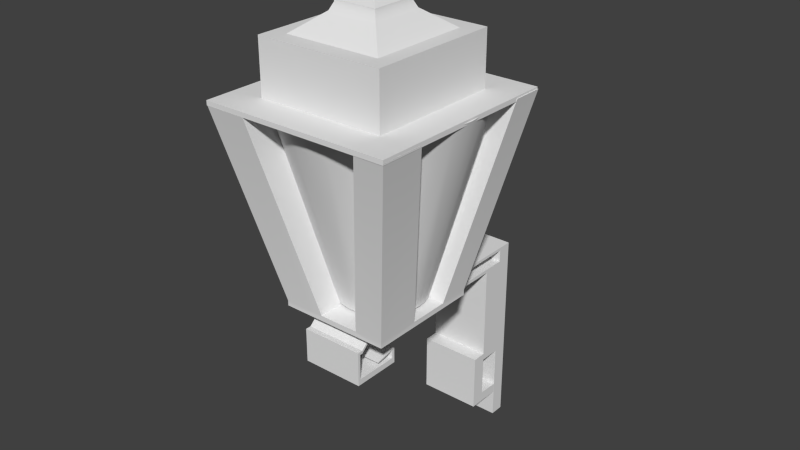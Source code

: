 # Source: Lamp_Wall.blend  (saved by Blender 2.76.0; exported with 4.5.12 LTS)
import bpy
from mathutils import Matrix  # noqa: F401  (used for matrix-valued properties, if any)

bpy.ops.wm.read_factory_settings(use_empty=True)
scene = bpy.context.scene
scene.name = 'Scene'

# ---- collections
col_collection_1 = bpy.data.collections.new('Collection 1'); scene.collection.children.link(col_collection_1)

# ---- node groups
ng_auto_smooth = bpy.data.node_groups.new('Auto Smooth', 'GeometryNodeTree')
_s = ng_auto_smooth.interface.new_socket(name='Geometry', in_out='OUTPUT', socket_type='NodeSocketGeometry')
_s = ng_auto_smooth.interface.new_socket(name='Geometry', in_out='INPUT', socket_type='NodeSocketGeometry')
_s = ng_auto_smooth.interface.new_socket(name='Angle', in_out='INPUT', socket_type='NodeSocketFloat')
_s.subtype = 'ANGLE'
_s.min_value = 0.0
_s.max_value = 3.142
ng_auto_smooth.is_modifier = True
_N = ng_auto_smooth.nodes; _L = ng_auto_smooth.links
n0 = _N.new('NodeGroupOutput'); n0.name = 'Group Output'; n0.location = (480, -100)
n1 = _N.new('NodeGroupInput'); n1.name = 'Group Input'; n1.location = (-420, -300)
n2 = _N.new('NodeGroupInput'); n2.name = 'Group Input.001'; n2.location = (-60, -100)
n3 = _N.new('GeometryNodeSetShadeSmooth'); n3.name = 'Set Shade Smooth'; n3.location = (120, -100)
n3.domain = 'EDGE'
n4 = _N.new('GeometryNodeSetShadeSmooth'); n4.name = 'Set Shade Smooth.001'; n4.location = (300, -100)
n5 = _N.new('GeometryNodeInputMeshEdgeAngle'); n5.name = 'Edge Angle'; n5.location = (-420, -220)
n6 = _N.new('GeometryNodeInputEdgeSmooth'); n6.name = 'Is Edge Smooth'; n6.location = (-60, -160)
n7 = _N.new('GeometryNodeInputShadeSmooth'); n7.name = 'Is Face Smooth'; n7.location = (-240, -340)
n8 = _N.new('FunctionNodeBooleanMath'); n8.name = 'Boolean Math'; n8.location = (-60, -220)
n9 = _N.new('FunctionNodeCompare'); n9.name = 'Compare'; n9.location = (-240, -180)
n9.operation = 'LESS_EQUAL'
_L.new(n5.outputs[0], n9.inputs[0])
_L.new(n4.outputs[0], n0.inputs[0])
_L.new(n1.outputs[1], n9.inputs[1])
_L.new(n9.outputs[0], n8.inputs[0])
_L.new(n7.outputs[0], n8.inputs[1])
_L.new(n2.outputs[0], n3.inputs[0])
_L.new(n6.outputs[0], n3.inputs[1])
_L.new(n3.outputs[0], n4.inputs[0])
_L.new(n8.outputs[0], n3.inputs[2])
n0.is_active_output = True

# ---- world
world_world = bpy.data.worlds.new('World'); scene.world = world_world
world_world.color = (0.05088, 0.05088, 0.05088)
world_world.use_sun_shadow = False
world_world.sun_shadow_jitter_overblur = 0.0
world_world.cycles.sampling_method = 'MANUAL'
world_world.cycles.sample_map_resolution = 256

# ---- meshes
me_cube_001 = bpy.data.meshes.new('Cube.001')
me_cube_001.from_pydata([(-0.05851, 0.2313, -0.005209), (-0.05851, 0.2313, 0.2348), (-0.05851, 0.257, -0.005209), (-0.05851, 0.257, 0.2348), (0.05288, 0.2313, -0.005209), (0.05288, 0.2313, 0.2348), (0.05288, 0.257, -0.005209), (0.05288, 0.257, 0.2348), (-0.05851, 0.2313, 0.3067), (-0.05851, 0.257, 0.3067), (0.05288, 0.257, 0.3067), (0.05288, 0.2313, 0.3067), (-0.05851, 0.2313, 0.3207), (-0.05851, 0.257, 0.3207), (0.05288, 0.257, 0.3207), (0.05288, 0.2313, 0.3207), (-0.05851, 0.2313, 0.3268), (-0.05851, 0.257, 0.3268), (0.05288, 0.257, 0.3268), (0.05288, 0.2313, 0.3268), (-0.05851, 0.2313, 0.3493), (-0.05851, 0.257, 0.3493), (0.05288, 0.257, 0.3493), (0.05288, 0.2313, 0.3493), (-0.05851, 0.2313, 0.3545), (-0.05851, 0.257, 0.3545), (0.05288, 0.257, 0.3545), (0.05288, 0.2313, 0.3545), (0.05288, -0.1024, 0.3493), (-0.05851, -0.1024, 0.3493), (0.05288, -0.1024, 0.3545), (-0.05851, -0.1024, 0.3545), (0.05288, -0.1243, 0.3319), (-0.05851, -0.1243, 0.3319), (0.05288, -0.1243, 0.337), (-0.05851, -0.1243, 0.337), (0.05288, -0.1373, 0.32), (-0.05851, -0.1373, 0.32), (0.05288, -0.1373, 0.3251), (-0.05851, -0.1373, 0.3251), (0.05288, -0.1425, 0.32), (-0.05851, -0.1425, 0.32), (0.05288, -0.1425, 0.3251), (-0.05851, -0.1425, 0.3251), (0.05288, -0.1475, 0.32), (-0.05851, -0.1475, 0.32), (0.05288, -0.1475, 0.3251), (-0.05851, -0.1475, 0.3251), (0.05288, -0.1425, 0.2746), (-0.05851, -0.1425, 0.2746), (0.05288, -0.1475, 0.2746), (-0.05851, -0.1475, 0.2746), (0.05288, -0.1425, 0.2641), (-0.05851, -0.1425, 0.2641), (0.05288, -0.1475, 0.2641), (-0.05851, -0.1475, 0.2641), (0.05288, -0.0653, 0.2746), (-0.05851, -0.0653, 0.2746), (0.05288, -0.0653, 0.2641), (-0.05851, -0.0653, 0.2641), (0.05288, -0.06026, 0.2746), (-0.05851, -0.06026, 0.2746), (0.05288, -0.06026, 0.2641), (-0.05851, -0.06026, 0.2641), (0.05288, -0.0653, 0.2898), (-0.05851, -0.0653, 0.2898), (0.05288, -0.06026, 0.2898), (-0.05851, -0.06026, 0.2898), (0.05288, -0.0653, 0.292), (-0.05851, -0.0653, 0.292), (0.05288, -0.06026, 0.292), (-0.05851, -0.06026, 0.292), (0.05288, -0.09943, 0.282), (-0.05851, -0.09943, 0.282), (0.05288, -0.09943, 0.2842), (-0.05851, -0.09943, 0.2842), (0.05288, 0.09146, 0.3207), (-0.05851, 0.09146, 0.3207), (0.05288, 0.09146, 0.3268), (-0.05851, 0.09146, 0.3268), (0.05288, 0.08049, 0.3207), (-0.05851, 0.08049, 0.3207), (0.05288, 0.08049, 0.3268), (-0.05851, 0.08049, 0.3268), (0.05288, 0.05571, 0.3342), (-0.05851, 0.05571, 0.3342), (0.05288, 0.04474, 0.3342), (-0.05851, 0.04474, 0.3342), (0.05288, 0.02983, 0.3427), (-0.05851, 0.02983, 0.3427), (0.05288, 0.01887, 0.3427), (-0.05851, 0.01887, 0.3427), (0.05288, 0.02983, 0.3458), (-0.05851, 0.02983, 0.3458), (0.05288, 0.01887, 0.3458), (-0.05851, 0.01887, 0.3458), (0.05288, -0.00379, 0.3493), (-0.05851, -0.00379, 0.3493), (0.05288, -0.01476, 0.3493), (-0.05851, -0.01476, 0.3493), (0.05288, 0.1927, 0.3067), (-0.05851, 0.1927, 0.3067), (0.05288, 0.1927, 0.3207), (-0.05851, 0.1927, 0.3207), (0.05288, 0.2313, 0.1499), (-0.05851, 0.2313, 0.1499), (0.05288, 0.1927, 0.1499), (-0.05851, 0.1927, 0.1499), (0.05288, 0.2313, 0.1373), (-0.05851, 0.2313, 0.1373), (0.05288, 0.1927, 0.1373), (-0.05851, 0.1927, 0.1373), (0.05288, 0.1669, 0.1499), (-0.05851, 0.1669, 0.1499), (0.05288, 0.1669, 0.1373), (-0.05851, 0.1669, 0.1373), (0.05288, 0.1927, 0.06453), (-0.05851, 0.1927, 0.06453), (0.05288, 0.1669, 0.06453), (-0.05851, 0.1669, 0.06453), (0.05326, 0.1921, 0.04704), (-0.05813, 0.1921, 0.04704), (0.05326, 0.1663, 0.04704), (-0.05813, 0.1663, 0.04704), (0.05288, 0.231, 0.06317), (-0.05851, 0.231, 0.06317), (0.05326, 0.2303, 0.04568), (-0.05813, 0.2303, 0.04568), (-0.1008, -0.1436, 0.3603), (-0.1008, -0.1436, 0.3509), (-0.1008, 0.06483, 0.3603), (-0.1008, 0.06483, 0.3509), (0.09716, -0.1436, 0.3603), (0.09716, -0.1436, 0.3509), (0.09716, 0.06483, 0.3603), (0.09716, 0.06483, 0.3509), (-0.1008, -0.03941, 0.3603), (-0.001839, 0.06483, 0.3603), (0.09716, -0.06395, 0.3603), (-0.001839, -0.1436, 0.3603), (-0.1008, -0.09153, 0.3603), (-0.05134, 0.06483, 0.3603), (0.09716, 0.01271, 0.3603), (0.04766, -0.1436, 0.3603), (-0.1008, 0.01271, 0.3603), (0.04766, 0.06483, 0.3603), (0.09716, -0.09153, 0.3603), (-0.05134, -0.1436, 0.3603), (0.04766, -0.06395, 0.3603), (0.04766, 0.01271, 0.3603), (-0.05134, 0.01271, 0.3603), (-0.05134, -0.09153, 0.3603), (0.04766, -0.09153, 0.3603), (-0.1008, -0.1176, 0.3603), (-0.07609, 0.06483, 0.3603), (0.09716, 0.03877, 0.3603), (0.07241, -0.1436, 0.3603), (-0.1008, 0.01013, 0.3603), (0.04305, 0.06483, 0.3603), (0.09716, -0.06547, 0.3603), (-0.02659, -0.1436, 0.3603), (-0.1008, -0.08207, 0.3603), (-0.04745, 0.06483, 0.3603), (0.09716, 0.009023, 0.3603), (0.04522, -0.1436, 0.3603), (-0.1008, 0.03877, 0.3603), (0.07241, 0.06483, 0.3603), (0.09716, -0.1176, 0.3603), (-0.07609, -0.1436, 0.3603), (0.07241, -0.06395, 0.3603), (0.04766, 0.009023, 0.3603), (-0.1196, 0.1404, 0.7038), (0.04305, 0.01271, 0.3603), (-0.173, 0.1404, 0.7038), (-0.05134, 0.01013, 0.3603), (-0.04745, 0.01271, 0.3603), (0.1693, 0.08486, 0.7046), (-0.05134, -0.08207, 0.3603), (0.1693, 0.1407, 0.7046), (-0.02659, -0.09153, 0.3603), (0.04766, -0.06547, 0.3603), (0.04522, -0.09153, 0.3603), (0.04522, -0.1176, 0.3603), (-0.07609, -0.08207, 0.3603), (0.1693, 0.1146, 0.7046), (-0.04745, 0.03877, 0.3603), (-0.07609, 0.01013, 0.3603), (-0.1482, 0.1404, 0.7038), (0.04305, 0.03877, 0.3603), (0.07241, 0.009023, 0.3603), (-0.02659, -0.1176, 0.3603), (0.1436, -0.2185, 0.703), (0.1684, -0.2185, 0.703), (0.1684, -0.1403, 0.703), (0.1684, -0.1388, 0.703), (0.1164, -0.2185, 0.703), (0.1189, -0.2185, 0.703), (0.1684, -0.1924, 0.703), (0.1684, -0.1664, 0.703), (0.1436, -0.1388, 0.703), (0.1189, -0.1388, 0.703), (0.1189, -0.1924, 0.703), (0.1189, -0.1403, 0.703), (0.1189, -0.1664, 0.703), (0.1436, -0.1664, 0.703), (0.1164, -0.1664, 0.703), (0.1436, -0.1403, 0.703), (0.1164, -0.1924, 0.703), (0.1436, -0.1924, 0.703), (-0.1705, -0.1925, 0.7006), (-0.1705, -0.2186, 0.7006), (-0.1705, -0.157, 0.7006), (-0.1705, -0.1665, 0.7006), (-0.1457, -0.2186, 0.7006), (-0.121, -0.2186, 0.7006), (-0.121, -0.1925, 0.7006), (-0.121, -0.157, 0.7006), (-0.121, -0.1665, 0.7006), (-0.1457, -0.1665, 0.7006), (-0.09624, -0.1665, 0.7006), (-0.09624, -0.2186, 0.7006), (-0.1457, -0.157, 0.7006), (-0.1457, -0.1925, 0.7006), (-0.09624, -0.1925, 0.7006), (0.1693, 0.08854, 0.7046), (0.1445, 0.1407, 0.7046), (0.1198, 0.1407, 0.7046), (0.1198, 0.1146, 0.7046), (0.1198, 0.08854, 0.7046), (0.1445, 0.08854, 0.7046), (0.1152, 0.1407, 0.7046), (0.1198, 0.08486, 0.7046), (0.1152, 0.08854, 0.7046), (0.1445, 0.1146, 0.7046), (0.1152, 0.1146, 0.7046), (0.1445, 0.08486, 0.7046), (-0.1235, 0.1404, 0.7038), (-0.173, 0.1144, 0.7038), (-0.173, 0.08831, 0.7038), (-0.1235, 0.1144, 0.7038), (-0.1235, 0.08831, 0.7038), (-0.1482, 0.08831, 0.7038), (-0.1196, 0.08831, 0.7038), (-0.173, 0.08573, 0.7038), (-0.1235, 0.08573, 0.7038), (-0.1196, 0.1144, 0.7038), (-0.1482, 0.1144, 0.7038), (-0.1482, 0.08573, 0.7038), (-0.1719, -0.2185, 0.7083), (-0.1719, -0.2185, 0.7001), (-0.1719, 0.1397, 0.7083), (-0.1719, 0.1397, 0.7001), (0.1682, -0.2185, 0.7083), (0.1682, -0.2185, 0.7001), (0.1682, 0.1397, 0.7083), (0.1682, 0.1397, 0.7001), (-0.1166, 0.08145, 0.7083), (-0.1166, -0.1603, 0.7083), (0.1129, 0.08145, 0.7083), (0.1129, -0.1603, 0.7083), (-0.1166, 0.08145, 0.8044), (-0.1166, -0.1603, 0.8044), (0.1129, 0.08145, 0.8044), (0.1129, -0.1603, 0.8044), (-0.08851, 0.05185, 0.8044), (-0.08851, -0.1307, 0.8044), (0.08483, 0.05185, 0.8044), (0.08483, -0.1307, 0.8044), (-0.04636, 0.007467, 0.8366), (-0.04636, -0.08628, 0.8366), (0.04268, 0.007467, 0.8366), (0.04268, -0.08628, 0.8366), (-0.04061, 0.001418, 0.8493), (-0.04061, -0.08023, 0.8493), (0.03693, 0.001418, 0.8493), (0.03693, -0.08023, 0.8493), (-0.04061, 0.001418, 0.8528), (-0.04061, -0.08023, 0.8528), (0.03693, 0.001418, 0.8528), (0.03693, -0.08023, 0.8528), (-0.009724, -0.0311, 0.8653), (-0.009724, -0.04771, 0.8653), (0.006046, -0.0311, 0.8653), (0.006046, -0.04771, 0.8653), (-0.004936, -0.03615, 0.9362), (-0.004936, -0.04267, 0.9362), (0.001257, -0.03615, 0.9362), (0.001257, -0.04267, 0.9362), (0.0002152, 0.0501, 0.3642), (0.0002152, 0.1427, 0.7042), (0.01532, 0.04862, 0.3642), (0.03338, 0.1394, 0.7042), (0.02984, 0.04421, 0.3642), (0.06527, 0.1297, 0.7042), (0.04323, 0.03706, 0.3642), (0.09466, 0.114, 0.7042), (0.05496, 0.02743, 0.3642), (0.1204, 0.09289, 0.7042), (0.06459, 0.0157, 0.3642), (0.1416, 0.06713, 0.7042), (0.07174, 0.002311, 0.3642), (0.1573, 0.03774, 0.7042), (0.07615, -0.01221, 0.3642), (0.1669, 0.005847, 0.7042), (0.07764, -0.02732, 0.3642), (0.1702, -0.02732, 0.7042), (0.07615, -0.04242, 0.3642), (0.1669, -0.06048, 0.7042), (0.07174, -0.05694, 0.3642), (0.1573, -0.09237, 0.7042), (0.06459, -0.07033, 0.3642), (0.1416, -0.1218, 0.7042), (0.05496, -0.08206, 0.3642), (0.1204, -0.1475, 0.7042), (0.04323, -0.09169, 0.3642), (0.09466, -0.1687, 0.7042), (0.02984, -0.09884, 0.3642), (0.06527, -0.1844, 0.7042), (0.01532, -0.1032, 0.3642), (0.03338, -0.194, 0.7042), (0.0002152, -0.1047, 0.3642), (0.0002151, -0.1973, 0.7042), (-0.01489, -0.1032, 0.3642), (-0.03295, -0.194, 0.7042), (-0.02941, -0.09884, 0.3642), (-0.06484, -0.1844, 0.7042), (-0.0428, -0.09169, 0.3642), (-0.09423, -0.1687, 0.7042), (-0.05453, -0.08206, 0.3642), (-0.12, -0.1475, 0.7042), (-0.06416, -0.07033, 0.3642), (-0.1411, -0.1218, 0.7042), (-0.07131, -0.05694, 0.3642), (-0.1568, -0.09237, 0.7042), (-0.07572, -0.04242, 0.3642), (-0.1665, -0.06048, 0.7042), (-0.0772, -0.02732, 0.3642), (-0.1698, -0.02732, 0.7042), (-0.07572, -0.01221, 0.3642), (-0.1665, 0.005847, 0.7042), (-0.07131, 0.002311, 0.3642), (-0.1568, 0.03774, 0.7042), (-0.06416, 0.0157, 0.3642), (-0.1411, 0.06713, 0.7042), (-0.05453, 0.02743, 0.3642), (-0.12, 0.09289, 0.7042), (-0.0428, 0.03706, 0.3642), (-0.09423, 0.114, 0.7042), (-0.02941, 0.04421, 0.3642), (-0.06484, 0.1297, 0.7042), (-0.01489, 0.04862, 0.3642), (-0.03295, 0.1394, 0.7042)], [], [(4, 5, 1, 0), (2, 6, 4, 0), (8, 11, 104, 105), (1, 5, 11, 8), (15, 19, 78, 76), (20, 23, 28, 29), (17, 16, 20, 21), (16, 19, 23, 20), (26, 25, 24, 27), (6, 7, 10, 14, 18, 22, 26, 27, 23, 19, 15, 102, 100, 106, 112, 114, 118, 122, 120, 126, 124, 116, 110, 108, 104, 11, 5, 4), (21, 20, 24, 25), (29, 28, 32, 33), (23, 27, 30, 28), (24, 20, 29, 31), (27, 24, 31, 30), (30, 31, 35, 34), (34, 35, 39, 38), (33, 32, 36, 37), (37, 36, 40, 41), (38, 39, 43, 42), (42, 43, 47, 46), (41, 40, 48, 49), (53, 52, 54, 55), (49, 48, 56, 57), (33, 37, 41, 49, 57, 65, 73, 75, 69, 71, 67, 61, 63, 59, 53, 55, 51, 45, 47, 43, 39, 35, 31, 29), (52, 53, 59, 58), (61, 60, 62, 63), (60, 61, 67, 66), (58, 59, 63, 62), (57, 56, 64, 65), (69, 68, 70, 71), (66, 67, 71, 70), (68, 69, 75, 74), (73, 72, 74, 75), (65, 64, 72, 73), (79, 77, 81, 83), (19, 16, 79, 78), (100, 102, 103, 101, 107, 106), (81, 80, 82, 83), (82, 78, 84, 86), (76, 78, 82, 80), (86, 84, 88, 90), (78, 79, 85, 84), (79, 83, 87, 85), (83, 82, 86, 87), (91, 90, 94, 95), (87, 86, 90, 91), (85, 87, 91, 89), (84, 85, 89, 88), (93, 95, 99, 97), (89, 91, 95, 93), (88, 89, 93, 92), (90, 88, 92, 94), (96, 97, 99, 98), (92, 93, 97, 96), (94, 92, 96, 98), (95, 94, 98, 99), (44, 46, 47, 45, 51, 55, 54, 50), (15, 12, 103, 102), (109, 108, 110, 111), (105, 104, 108, 109), (111, 110, 116, 117), (106, 107, 113, 112), (117, 116, 124, 125), (121, 120, 122, 123), (12, 15, 76, 80, 81, 77), (125, 124, 126, 127), (112, 113, 115, 119, 123, 122, 118, 114), (120, 121, 127, 126), (2, 3, 9, 13, 17, 21, 25, 26, 22, 18, 14, 10, 7, 6), (0, 1, 8, 105, 109, 111, 117, 125, 127, 121, 123, 119, 115, 113, 107, 101, 103, 12, 77, 79, 16, 17, 13, 9, 3, 2), (28, 30, 34, 38, 42, 46, 44, 50, 54, 52, 58, 62, 60, 66, 70, 68, 74, 72, 64, 56, 48, 40, 36, 32), (128, 153, 140, 161, 136, 157, 144, 165, 130, 131, 129), (130, 154, 141, 162, 137, 158, 145, 166, 134, 135, 131), (134, 155, 142, 163, 138, 159, 146, 167, 132, 133, 135), (132, 156, 143, 164, 139, 160, 147, 168, 128, 129, 133), (145, 158, 230, 226, 225, 178, 134, 166), (135, 133, 129, 131), (148, 200, 199, 194, 138, 169), (141, 154, 130, 173, 187, 236, 171, 162), (143, 156, 132, 192, 191, 196, 195, 164), (160, 220, 214, 213, 210, 128, 168, 147), (152, 203, 202, 180), (182, 164, 195, 207, 205, 181), (177, 216, 217, 151), (144, 157, 243, 238, 237, 173, 130, 165), (162, 171, 245, 242, 175, 185), (161, 211, 221, 216, 177, 183), (170, 231, 228, 149), (189, 163, 176, 235, 231, 170), (142, 155, 134, 178, 184, 224, 176, 163), (181, 205, 203, 152), (208, 191, 192, 197), (207, 195, 196, 201), (206, 204, 198, 193), (202, 203, 204, 206), (200, 202, 206, 199), (199, 206, 193, 194), (205, 207, 201, 203), (201, 196, 191, 208), (203, 201, 208, 204), (204, 208, 197, 198), (167, 146, 159, 138, 194, 193, 198, 197, 192, 132), (180, 202, 200, 148), (222, 213, 214, 215), (221, 218, 217, 216), (211, 212, 218, 221), (209, 210, 213, 222), (212, 209, 222, 218), (218, 222, 215, 217), (215, 214, 220, 223), (217, 215, 223, 219), (151, 217, 219, 179), (190, 179, 219, 223, 220, 160), (234, 232, 228, 227), (233, 229, 224, 184), (227, 228, 229, 233), (226, 227, 233, 225), (225, 233, 184, 178), (230, 234, 227, 226), (228, 231, 235, 229), (229, 235, 176, 224), (188, 172, 232, 234, 230, 158), (149, 228, 232, 172), (246, 241, 240, 239), (239, 240, 242, 245), (236, 239, 245, 171), (237, 238, 241, 246), (173, 237, 246, 187), (187, 246, 239, 236), (238, 243, 247, 241), (241, 247, 244, 240), (174, 244, 247, 243, 157, 186), (150, 240, 244, 174), (175, 242, 240, 150), (153, 128, 210, 209, 212, 211, 161, 140), (139, 164, 182, 181, 152, 180, 148, 169, 138, 163, 189, 170, 149, 172, 188, 158, 137, 162, 185, 175, 150, 174, 186, 157, 136, 161, 183, 177, 151, 179, 190, 160), (248, 250, 251, 249), (250, 254, 255, 251), (254, 252, 253, 255), (252, 248, 249, 253), (252, 259, 257, 248), (255, 253, 249, 251), (259, 263, 261, 257), (250, 256, 258, 254), (248, 257, 256, 250), (254, 258, 259, 252), (260, 264, 266, 262), (256, 260, 262, 258), (258, 262, 263, 259), (257, 261, 260, 256), (266, 270, 271, 267), (262, 266, 267, 263), (261, 265, 264, 260), (263, 267, 265, 261), (271, 275, 273, 269), (265, 269, 268, 264), (267, 271, 269, 265), (264, 268, 270, 266), (274, 278, 279, 275), (268, 272, 274, 270), (270, 274, 275, 271), (269, 273, 272, 268), (278, 282, 283, 279), (273, 277, 276, 272), (275, 279, 277, 273), (272, 276, 278, 274), (283, 287, 285, 281), (277, 281, 280, 276), (279, 283, 281, 277), (276, 280, 282, 278), (284, 285, 287, 286), (280, 284, 286, 282), (282, 286, 287, 283), (281, 285, 284, 280), (288, 289, 291, 290), (290, 291, 293, 292), (292, 293, 295, 294), (294, 295, 297, 296), (296, 297, 299, 298), (298, 299, 301, 300), (300, 301, 303, 302), (302, 303, 305, 304), (304, 305, 307, 306), (306, 307, 309, 308), (308, 309, 311, 310), (310, 311, 313, 312), (312, 313, 315, 314), (314, 315, 317, 316), (316, 317, 319, 318), (318, 319, 321, 320), (320, 321, 323, 322), (322, 323, 325, 324), (324, 325, 327, 326), (326, 327, 329, 328), (328, 329, 331, 330), (330, 331, 333, 332), (332, 333, 335, 334), (334, 335, 337, 336), (336, 337, 339, 338), (338, 339, 341, 340), (340, 341, 343, 342), (342, 343, 345, 344), (344, 345, 347, 346), (346, 347, 349, 348), (291, 289, 351, 349, 347, 345, 343, 341, 339, 337, 335, 333, 331, 329, 327, 325, 323, 321, 319, 317, 315, 313, 311, 309, 307, 305, 303, 301, 299, 297, 295, 293), (348, 349, 351, 350), (350, 351, 289, 288), (288, 290, 292, 294, 296, 298, 300, 302, 304, 306, 308, 310, 312, 314, 316, 318, 320, 322, 324, 326, 328, 330, 332, 334, 336, 338, 340, 342, 344, 346, 348, 350)])
me_cube_001.polygons.foreach_set('use_smooth', [True] * 209)
_uv = me_cube_001.uv_layers.new(name='UVMap')
_uv.uv.foreach_set('vector', [0.8004, 0.2014, 0.8004, 0.04639, 0.869, 0.04639, 0.869, 0.2014, 0.9437, 0.0, 0.9437, 0.07194, 0.9279, 0.07194, 0.9279, 1.884e-08, 0.4368, 0.8567, 0.5054, 0.8567, 0.5054, 0.958, 0.4368, 0.958, 0.869, 0.04639, 0.8004, 0.04639, 0.8004, 1.413e-08, 0.869, 0.0, 0.2423, 0.2447, 0.2385, 0.2447, 0.2385, 0.1543, 0.2423, 0.1543, 0.7956, 0.4925, 0.8642, 0.4925, 0.8642, 0.708, 0.7956, 0.708, 0.01706, 3.768e-08, 0.01706, 0.01658, 0.003178, 0.01658, 0.003178, 3.768e-08, 0.3254, 1.0, 0.3254, 0.9281, 0.3393, 0.9281, 0.3393, 1.0, 0.8628, 0.4827, 0.7942, 0.4827, 0.7942, 0.4661, 0.8628, 0.4661, 0.4429, 0.2612, 0.2951, 0.2612, 0.2509, 0.2612, 0.2423, 0.2612, 0.2385, 0.2612, 0.2247, 0.2612, 0.2215, 0.2612, 0.2215, 0.2447, 0.2247, 0.2447, 0.2385, 0.2447, 0.2423, 0.2447, 0.2423, 0.2197, 0.2509, 0.2197, 0.3474, 0.2197, 0.3474, 0.2031, 0.3552, 0.2031, 0.4, 0.2031, 0.4107, 0.2027, 0.4107, 0.2193, 0.4116, 0.244, 0.4008, 0.2444, 0.4, 0.2197, 0.3552, 0.2197, 0.3552, 0.2447, 0.3474, 0.2447, 0.2509, 0.2447, 0.2951, 0.2447, 0.4429, 0.2447, 0.003178, 3.768e-08, 0.003178, 0.01658, 8.981e-09, 0.01658, 0.0, 3.768e-08, 0.7956, 0.708, 0.8642, 0.708, 0.8642, 0.7218, 0.7956, 0.7218, 0.2247, 0.2447, 0.2215, 0.2447, 0.2215, 0.02913, 0.2247, 0.02913, 8.981e-09, 0.01658, 0.003178, 0.01658, 0.003178, 0.2321, 4.042e-08, 0.2321, 0.8628, 0.4661, 0.7942, 0.4661, 0.7942, 0.2506, 0.8628, 0.2506, 0.8628, 0.2506, 0.7942, 0.2506, 0.7942, 0.2365, 0.8628, 0.2365, 0.8628, 0.2365, 0.7942, 0.2365, 0.7942, 0.2282, 0.8628, 0.2282, 0.7956, 0.7218, 0.8642, 0.7218, 0.8642, 0.73, 0.7956, 0.73, 0.7956, 0.73, 0.8642, 0.73, 0.8642, 0.7334, 0.7956, 0.7334, 0.8628, 0.2282, 0.7942, 0.2282, 0.7942, 0.2248, 0.8628, 0.2248, 0.8628, 0.2248, 0.7942, 0.2248, 0.7942, 0.2216, 0.8628, 0.2216, 0.8969, 0.1439, 0.8969, 0.2158, 0.869, 0.2158, 0.869, 0.1439, 0.5618, 0.8782, 0.5618, 0.9502, 0.5587, 0.9502, 0.5587, 0.8782, 0.2874, 0.9281, 0.2874, 0.8561, 0.335, 0.8561, 0.335, 0.9281, 0.01395, 0.2462, 0.02127, 0.2546, 0.02127, 0.258, 0.04919, 0.258, 0.04919, 0.2082, 0.03981, 0.2082, 0.04465, 0.2302, 0.04332, 0.2302, 0.03847, 0.2082, 0.03847, 0.2049, 0.03981, 0.2049, 0.04919, 0.2049, 0.05563, 0.2049, 0.05563, 0.2082, 0.05563, 0.258, 0.05563, 0.2612, 0.04919, 0.2612, 0.02127, 0.2612, 0.0181, 0.2612, 0.0181, 0.258, 0.0181, 0.2546, 0.01077, 0.2462, 4.042e-08, 0.2321, 0.003178, 0.2321, 0.5618, 0.9502, 0.5618, 0.8782, 0.6093, 0.8782, 0.6093, 0.9502, 0.91, 0.6408, 0.91, 0.7127, 0.9036, 0.7127, 0.9036, 0.6408, 0.91, 0.7127, 0.91, 0.6408, 0.9194, 0.6408, 0.9194, 0.7127, 0.6093, 0.9502, 0.6093, 0.8782, 0.6124, 0.8782, 0.6124, 0.9502, 0.2177, 0.4932, 0.2177, 0.5651, 0.2083, 0.5651, 0.2083, 0.4932, 0.4304, 0.8929, 0.4304, 0.821, 0.4335, 0.821, 0.4335, 0.8929, 0.9194, 0.7127, 0.9194, 0.6408, 0.9207, 0.6408, 0.9208, 0.7127, 0.4304, 0.821, 0.4304, 0.8929, 0.4094, 0.8929, 0.4094, 0.821, 0.4367, 0.821, 0.4367, 0.8929, 0.4354, 0.8929, 0.4354, 0.821, 0.9274, 0.07194, 0.9274, 0.1439, 0.9065, 0.1439, 0.9065, 0.07194, 0.01706, 0.1069, 0.02084, 0.1069, 0.02084, 0.114, 0.01706, 0.114, 0.4094, 0.9512, 0.3408, 0.9512, 0.3408, 0.8609, 0.4094, 0.8609, 0.2189, 0.8651, 0.2189, 0.8561, 0.2874, 0.8561, 0.2874, 0.8651, 0.2874, 0.9664, 0.2189, 0.9664, 0.5549, 0.9287, 0.5549, 0.8567, 0.5587, 0.8567, 0.5587, 0.9287, 0.2385, 0.1472, 0.2385, 0.1543, 0.234, 0.1312, 0.234, 0.1242, 0.2423, 0.1543, 0.2385, 0.1543, 0.2385, 0.1472, 0.2423, 0.1472, 0.234, 0.1242, 0.234, 0.1312, 0.2288, 0.1145, 0.2288, 0.1074, 0.4094, 0.8609, 0.3408, 0.8609, 0.3408, 0.8377, 0.4094, 0.8377, 0.01706, 0.1069, 0.01706, 0.114, 0.01249, 0.1371, 0.01249, 0.13, 0.869, 0.07194, 0.869, 0.0, 0.8911, 0.0, 0.8911, 0.07194, 0.4335, 0.8929, 0.4335, 0.821, 0.4354, 0.821, 0.4354, 0.8929, 0.8911, 0.07194, 0.8911, 0.0, 0.9072, 0.0, 0.9072, 0.07194, 0.01249, 0.13, 0.01249, 0.1371, 0.007278, 0.1538, 0.007278, 0.1467, 0.4094, 0.8377, 0.3408, 0.8377, 0.3408, 0.821, 0.4094, 0.821, 0.005355, 0.1467, 0.005355, 0.1538, 0.003206, 0.1755, 0.003206, 0.1684, 0.007278, 0.1467, 0.007278, 0.1538, 0.005355, 0.1538, 0.005355, 0.1467, 0.5502, 0.9287, 0.5502, 0.8567, 0.5521, 0.8567, 0.5521, 0.9287, 0.2288, 0.1074, 0.2288, 0.1145, 0.2268, 0.1145, 0.2268, 0.1074, 0.8615, 0.8817, 0.8615, 0.9536, 0.8548, 0.9536, 0.8548, 0.8817, 0.8822, 0.8817, 0.8822, 0.9536, 0.8615, 0.9536, 0.8615, 0.8817, 0.2268, 0.1074, 0.2268, 0.1145, 0.2247, 0.09281, 0.2247, 0.08572, 0.9279, 0.0, 0.9279, 0.07194, 0.9072, 0.07194, 0.9072, 0.0, 0.8722, 0.1439, 0.869, 0.1439, 0.869, 0.07194, 0.8722, 0.07194, 0.9001, 0.07194, 0.9065, 0.07194, 0.9065, 0.1439, 0.9001, 0.1439, 0.906, 0.8817, 0.906, 0.9536, 0.8822, 0.9536, 0.8822, 0.8817, 0.4332, 0.8929, 0.4332, 0.9649, 0.4094, 0.9649, 0.4094, 0.8929, 0.4368, 0.958, 0.5054, 0.958, 0.5054, 0.9661, 0.4368, 0.9661, 0.5054, 0.9287, 0.5054, 0.8567, 0.5502, 0.8567, 0.5502, 0.9287, 0.9363, 0.1439, 0.9363, 0.2158, 0.9205, 0.2158, 0.9205, 0.1439, 0.8969, 0.2158, 0.8969, 0.1439, 0.9205, 0.1439, 0.9205, 0.2158, 0.88, 0.6408, 0.88, 0.7127, 0.8642, 0.7127, 0.8642, 0.6408, 0.6475, 0.87, 0.7161, 0.87, 0.7161, 0.9603, 0.7161, 0.9674, 0.6475, 0.9674, 0.6475, 0.9603, 0.8433, 0.9617, 0.8433, 0.8898, 0.8541, 0.8895, 0.8541, 0.9615, 0.7161, 0.942, 0.7161, 0.87, 0.7239, 0.87, 0.7687, 0.87, 0.7794, 0.8703, 0.7794, 0.9422, 0.7687, 0.942, 0.7239, 0.942, 0.88, 0.7127, 0.88, 0.6408, 0.9036, 0.6408, 0.9036, 0.7127, 0.148, 0.944, 0.148, 0.789, 0.148, 0.7426, 0.148, 0.7336, 0.148, 0.7296, 0.148, 0.7151, 0.148, 0.7117, 0.2166, 0.7117, 0.2166, 0.7151, 0.2166, 0.7296, 0.2166, 0.7336, 0.2166, 0.7426, 0.2166, 0.789, 0.2166, 0.944, 0.2215, 0.01658, 0.07369, 0.01658, 0.02945, 0.01658, 0.126, 0.01658, 0.1337, 0.01658, 0.1337, 0.04154, 0.1785, 0.04154, 0.1794, 0.01681, 0.1901, 0.01721, 0.1893, 0.04194, 0.1893, 0.05856, 0.1785, 0.05816, 0.1337, 0.05816, 0.126, 0.05816, 0.126, 0.04154, 0.02945, 0.04154, 0.02084, 0.04154, 0.02084, 0.01658, 0.02084, 0.1069, 0.01706, 0.1069, 0.01706, 0.01658, 0.01706, 3.768e-08, 0.02084, 3.768e-08, 0.02945, 3.768e-08, 0.07369, 1.884e-08, 0.2215, 0.0, 0.2247, 0.02913, 0.2215, 0.02913, 0.2322, 0.01499, 0.2396, 0.006597, 0.2396, 0.003237, 0.2396, 0.0, 0.2427, 0.0, 0.2707, 0.0, 0.2771, 0.0, 0.2771, 0.003237, 0.2771, 0.05308, 0.2771, 0.05633, 0.2707, 0.05633, 0.2613, 0.05633, 0.2599, 0.05633, 0.2599, 0.05308, 0.2648, 0.03104, 0.2661, 0.03104, 0.2613, 0.05308, 0.2707, 0.05308, 0.2707, 0.003237, 0.2427, 0.003237, 0.2427, 0.006597, 0.2354, 0.01499, 0.2261, 0.3073, 0.2259, 0.3241, 0.2257, 0.3409, 0.2257, 0.347, 0.2254, 0.3746, 0.225, 0.4066, 0.225, 0.4082, 0.2249, 0.4251, 0.2247, 0.4419, 0.2189, 0.4418, 0.2202, 0.3072, 0.6037, 0.499, 0.5885, 0.499, 0.5732, 0.4989, 0.5708, 0.4989, 0.5428, 0.4988, 0.5151, 0.4987, 0.5123, 0.4987, 0.497, 0.4987, 0.4818, 0.4987, 0.4818, 0.4925, 0.6037, 0.4929, 0.005826, 0.3114, 0.005914, 0.3283, 0.006003, 0.3451, 0.006015, 0.3475, 0.006262, 0.3946, 0.006267, 0.3956, 0.006355, 0.4124, 0.006444, 0.4293, 0.006532, 0.4461, 0.0007057, 0.4461, 0.0, 0.3115, 0.3819, 0.4992, 0.3667, 0.4994, 0.3514, 0.4995, 0.3499, 0.4995, 0.321, 0.4998, 0.3057, 0.4999, 0.2905, 0.5, 0.2752, 0.5002, 0.26, 0.5003, 0.2599, 0.4942, 0.3819, 0.4931, 0.5123, 0.4987, 0.5151, 0.4987, 0.4701, 0.7221, 0.4672, 0.7221, 0.452, 0.7221, 0.4368, 0.722, 0.4818, 0.4987, 0.497, 0.4987, 0.5587, 0.7221, 0.5587, 0.8567, 0.4368, 0.8567, 0.4368, 0.7221, 0.9547, 0.7239, 0.9547, 0.4991, 0.9696, 0.4958, 0.9845, 0.4925, 0.9845, 0.7173, 0.9696, 0.7206, 0.5732, 0.4989, 0.5885, 0.499, 0.6037, 0.499, 0.6475, 0.7221, 0.6323, 0.7221, 0.6171, 0.722, 0.6147, 0.722, 0.5708, 0.4989, 0.3514, 0.4995, 0.3667, 0.4994, 0.3819, 0.4992, 0.4275, 0.7212, 0.4123, 0.7213, 0.397, 0.7215, 0.3955, 0.7215, 0.3499, 0.4995, 0.3057, 0.4999, 0.2646, 0.7211, 0.2493, 0.7212, 0.2341, 0.7213, 0.2189, 0.7215, 0.26, 0.5003, 0.2752, 0.5002, 0.2905, 0.5, 0.6179, 0.9479, 0.6179, 0.7221, 0.6336, 0.7257, 0.6336, 0.9515, 0.9296, 0.737, 0.9453, 0.7406, 0.9453, 0.9663, 0.9296, 0.9627, 0.9139, 0.9591, 0.9139, 0.7334, 0.4275, 0.7182, 0.4275, 0.4944, 0.4332, 0.4931, 0.4332, 0.7169, 0.225, 0.4082, 0.225, 0.4066, 0.4368, 0.4578, 0.4367, 0.4595, 0.4366, 0.4763, 0.4364, 0.4931, 0.2247, 0.4419, 0.2249, 0.4251, 0.909, 0.2312, 0.8936, 0.4565, 0.8782, 0.4517, 0.8628, 0.4469, 0.8782, 0.2216, 0.8936, 0.2264, 1.0, 0.228, 1.0, 0.4511, 0.9851, 0.4479, 0.9701, 0.4447, 0.9701, 0.2216, 0.9851, 0.2248, 0.2189, 0.7117, 0.2189, 0.9386, 0.2166, 0.9391, 0.2166, 0.7122, 0.9552, 0.2249, 0.9701, 0.2282, 0.9701, 0.4542, 0.9552, 0.4509, 0.9403, 0.4476, 0.9403, 0.2216, 0.006003, 0.3451, 0.005914, 0.3283, 0.005826, 0.3114, 0.2187, 0.2612, 0.2188, 0.2781, 0.2188, 0.2949, 0.2189, 0.2973, 0.006015, 0.3475, 0.986, 0.4925, 0.986, 0.7173, 0.9845, 0.7176, 0.9845, 0.4929, 0.5206, 0.9633, 0.5206, 0.9802, 0.5054, 0.9802, 0.5054, 0.9633, 0.5373, 0.9633, 0.5373, 0.9802, 0.5358, 0.9802, 0.5358, 0.9633, 0.5206, 0.9297, 0.5206, 0.9465, 0.5054, 0.9465, 0.5054, 0.9297, 0.5358, 0.9297, 0.5358, 0.9465, 0.5206, 0.9465, 0.5206, 0.9297, 0.5358, 0.9287, 0.5358, 0.9297, 0.5206, 0.9297, 0.5206, 0.9287, 0.5206, 0.9287, 0.5206, 0.9297, 0.5054, 0.9297, 0.5054, 0.9287, 0.5373, 0.9465, 0.5373, 0.9633, 0.5358, 0.9633, 0.5358, 0.9465, 0.5358, 0.9633, 0.5358, 0.9802, 0.5206, 0.9802, 0.5206, 0.9633, 0.5358, 0.9465, 0.5358, 0.9633, 0.5206, 0.9633, 0.5206, 0.9465, 0.5206, 0.9465, 0.5206, 0.9633, 0.5054, 0.9633, 0.5054, 0.9465, 0.006444, 0.4293, 0.006355, 0.4124, 0.006267, 0.3956, 0.006262, 0.3946, 0.2186, 0.4417, 0.2186, 0.4427, 0.2187, 0.4595, 0.2188, 0.4764, 0.2188, 0.4932, 0.006532, 0.4461, 0.6336, 0.9515, 0.6336, 0.7257, 0.6345, 0.7259, 0.6345, 0.9517, 0.3035, 0.96, 0.2874, 0.96, 0.2874, 0.944, 0.3035, 0.944, 0.3254, 0.96, 0.3195, 0.96, 0.3195, 0.944, 0.3254, 0.944, 0.3254, 0.976, 0.3195, 0.976, 0.3195, 0.96, 0.3254, 0.96, 0.3035, 0.976, 0.2874, 0.976, 0.2874, 0.96, 0.3035, 0.96, 0.3195, 0.976, 0.3035, 0.976, 0.3035, 0.96, 0.3195, 0.96, 0.3195, 0.96, 0.3035, 0.96, 0.3035, 0.944, 0.3195, 0.944, 0.3035, 0.944, 0.2874, 0.944, 0.2874, 0.9281, 0.3035, 0.9281, 0.3195, 0.944, 0.3035, 0.944, 0.3035, 0.9281, 0.3195, 0.9281, 0.9751, 0.9565, 0.9751, 0.7334, 0.99, 0.7366, 0.99, 0.9597, 0.939, 0.4962, 0.9547, 0.4925, 0.9547, 0.7163, 0.939, 0.72, 0.9233, 0.7236, 0.9233, 0.4998, 0.6524, 0.2405, 0.6524, 0.2236, 0.6552, 0.2236, 0.6552, 0.2405, 0.6704, 0.2405, 0.6704, 0.2236, 0.6857, 0.2236, 0.6857, 0.2405, 0.6552, 0.2405, 0.6552, 0.2236, 0.6704, 0.2236, 0.6704, 0.2405, 0.6552, 0.2573, 0.6552, 0.2405, 0.6704, 0.2405, 0.6704, 0.2573, 0.6704, 0.2573, 0.6704, 0.2405, 0.6857, 0.2405, 0.6857, 0.2573, 0.6524, 0.2573, 0.6524, 0.2405, 0.6552, 0.2405, 0.6552, 0.2573, 0.6552, 0.2236, 0.6552, 0.2213, 0.6704, 0.2213, 0.6704, 0.2236, 0.6704, 0.2236, 0.6704, 0.2213, 0.6857, 0.2213, 0.6857, 0.2236, 0.9246, 0.2252, 0.9403, 0.2216, 0.9403, 0.4485, 0.9246, 0.4521, 0.909, 0.4558, 0.909, 0.2289, 0.4332, 0.7191, 0.4332, 0.4931, 0.436, 0.4937, 0.436, 0.7198, 0.7009, 0.2397, 0.7009, 0.2229, 0.7162, 0.2229, 0.7162, 0.2397, 0.7162, 0.2397, 0.7162, 0.2229, 0.7185, 0.2229, 0.7185, 0.2397, 0.7162, 0.2566, 0.7162, 0.2397, 0.7185, 0.2397, 0.7185, 0.2566, 0.6857, 0.2397, 0.6857, 0.2229, 0.7009, 0.2229, 0.7009, 0.2397, 0.6857, 0.2566, 0.6857, 0.2397, 0.7009, 0.2397, 0.7009, 0.2566, 0.7009, 0.2566, 0.7009, 0.2397, 0.7162, 0.2397, 0.7162, 0.2566, 0.6857, 0.2229, 0.6857, 0.2213, 0.7009, 0.2213, 0.7009, 0.2229, 0.7009, 0.2229, 0.7009, 0.2213, 0.7162, 0.2213, 0.7162, 0.2229, 0.9453, 0.9655, 0.9453, 0.74, 0.9602, 0.7367, 0.9751, 0.7334, 0.9751, 0.9589, 0.9602, 0.9622, 0.7939, 0.9398, 0.7939, 0.7139, 0.7955, 0.7143, 0.7955, 0.9402, 0.6445, 0.9482, 0.6445, 0.7227, 0.6468, 0.7221, 0.6468, 0.9476, 0.2259, 0.3241, 0.2261, 0.3073, 0.4368, 0.2612, 0.4366, 0.2781, 0.4364, 0.2949, 0.4364, 0.301, 0.2257, 0.347, 0.2257, 0.3409, 0.2798, 0.7215, 0.3088, 0.7215, 0.3088, 0.7383, 0.3088, 0.7551, 0.3103, 0.7551, 0.3103, 0.772, 0.3103, 0.7729, 0.3255, 0.7729, 0.3408, 0.7729, 0.3408, 0.8201, 0.3255, 0.8201, 0.3103, 0.8201, 0.3103, 0.8225, 0.3075, 0.8225, 0.3075, 0.8393, 0.3075, 0.8561, 0.2798, 0.8561, 0.2517, 0.8561, 0.2517, 0.8393, 0.2517, 0.8225, 0.2493, 0.8225, 0.2493, 0.8208, 0.2341, 0.8208, 0.2189, 0.8208, 0.2189, 0.7888, 0.2189, 0.7612, 0.2341, 0.7612, 0.2493, 0.7612, 0.2493, 0.7551, 0.2646, 0.7551, 0.2646, 0.7383, 0.2646, 0.7215, 0.7889, 0.9452, 0.7889, 0.7139, 0.7939, 0.7139, 0.7939, 0.9452, 0.9487, 0.0, 0.9487, 0.2197, 0.9437, 0.2197, 0.9437, 0.0, 0.6345, 0.9534, 0.6345, 0.7221, 0.6395, 0.7221, 0.6395, 0.9534, 0.6445, 0.7221, 0.6445, 0.9418, 0.6395, 0.9418, 0.6395, 0.7221, 0.6462, 0.2612, 0.6122, 0.2988, 0.4708, 0.2988, 0.4368, 0.2612, 0.6524, 0.0, 0.6524, 0.2312, 0.4429, 0.2312, 0.4429, 1.413e-08, 0.8548, 0.7334, 0.9139, 0.7334, 0.9139, 0.8817, 0.8548, 0.8817, 0.4368, 0.4925, 0.4708, 0.4549, 0.6122, 0.4549, 0.6462, 0.4925, 0.4368, 0.2612, 0.4708, 0.2988, 0.4708, 0.4549, 0.4368, 0.4925, 0.6462, 0.4925, 0.6122, 0.4549, 0.6122, 0.2988, 0.6462, 0.2612, 0.6475, 0.87, 0.6648, 0.8509, 0.7716, 0.8509, 0.7889, 0.87, 0.9233, 0.6408, 0.8642, 0.6408, 0.8642, 0.4925, 0.9233, 0.4925, 0.7956, 0.7334, 0.8548, 0.7334, 0.8548, 0.8895, 0.7956, 0.8895, 0.6179, 0.8782, 0.5587, 0.8782, 0.5587, 0.7221, 0.6179, 0.7221, 0.7716, 0.8509, 0.7456, 0.8221, 0.7456, 0.7615, 0.7716, 0.733, 0.7889, 0.87, 0.7716, 0.8509, 0.7716, 0.733, 0.7889, 0.7139, 0.6475, 0.7139, 0.6648, 0.733, 0.6648, 0.8509, 0.6475, 0.87, 0.7889, 0.7139, 0.7716, 0.733, 0.6648, 0.733, 0.6475, 0.7139, 0.9373, 0.1439, 0.9295, 0.1402, 0.9295, 0.09009, 0.9373, 0.08638, 0.6648, 0.733, 0.6908, 0.7615, 0.6908, 0.8221, 0.6648, 0.8509, 0.7716, 0.733, 0.7456, 0.7615, 0.6908, 0.7615, 0.6648, 0.733, 0.6648, 0.8509, 0.6908, 0.8221, 0.7456, 0.8221, 0.7716, 0.8509, 0.2105, 0.6823, 0.2083, 0.6823, 0.2083, 0.6296, 0.2105, 0.6296, 0.5472, 0.9862, 0.5395, 0.9825, 0.5395, 0.9324, 0.5472, 0.9287, 0.2182, 0.6862, 0.2105, 0.6823, 0.2105, 0.6296, 0.2182, 0.6257, 0.2183, 0.6257, 0.2105, 0.6218, 0.2105, 0.569, 0.2183, 0.5651, 0.7956, 0.8895, 0.8146, 0.9106, 0.8146, 0.9213, 0.7956, 0.9422, 0.2105, 0.6218, 0.2083, 0.6218, 0.2083, 0.569, 0.2105, 0.569, 0.9295, 0.1402, 0.9274, 0.1402, 0.9274, 0.09009, 0.9295, 0.09009, 0.5395, 0.9825, 0.5373, 0.9825, 0.5373, 0.9324, 0.5395, 0.9324, 0.01023, 0.9782, 0.01317, 0.9325, 0.01699, 0.9325, 0.01994, 0.9782, 0.8433, 0.9422, 0.8243, 0.9213, 0.8243, 0.9106, 0.8433, 0.8895, 0.7956, 0.9422, 0.8146, 0.9213, 0.8243, 0.9213, 0.8433, 0.9422, 0.8433, 0.8895, 0.8243, 0.9106, 0.8146, 0.9106, 0.7956, 0.8895, 0.4429, 0.2354, 0.4429, 0.2312, 0.4467, 0.2312, 0.4467, 0.2354, 0.01994, 0.9782, 0.02289, 0.9325, 0.0267, 0.9325, 0.02965, 0.9782, 0.0, 0.9782, 0.003105, 0.9325, 0.00712, 0.9325, 0.01023, 0.9782, 0.5472, 0.9744, 0.5503, 0.9287, 0.5543, 0.9287, 0.5574, 0.9744, 0.7216, 0.7135, 0.7216, 0.4925, 0.742, 0.4926, 0.7309, 0.7136, 0.7309, 0.7136, 0.742, 0.4926, 0.7616, 0.4927, 0.7398, 0.7136, 0.7398, 0.7136, 0.7616, 0.4927, 0.7797, 0.493, 0.748, 0.7138, 0.748, 0.7138, 0.7797, 0.493, 0.7956, 0.4933, 0.7553, 0.7139, 0.6865, 0.4827, 0.6462, 0.2621, 0.6621, 0.2617, 0.6937, 0.4825, 0.6937, 0.4825, 0.6621, 0.2617, 0.6802, 0.2615, 0.702, 0.4824, 0.702, 0.4824, 0.6802, 0.2615, 0.6998, 0.2613, 0.7109, 0.4823, 0.7109, 0.4823, 0.6998, 0.2613, 0.7202, 0.2612, 0.7202, 0.4823, 0.7202, 0.4823, 0.7202, 0.2612, 0.7406, 0.2613, 0.7295, 0.4823, 0.7295, 0.4823, 0.7406, 0.2613, 0.7603, 0.2615, 0.7385, 0.4824, 0.7385, 0.4824, 0.7603, 0.2615, 0.7784, 0.2617, 0.7467, 0.4825, 0.7467, 0.4825, 0.7784, 0.2617, 0.7942, 0.2621, 0.7539, 0.4827, 0.6927, 0.2213, 0.6524, 0.0007449, 0.6682, 0.0004286, 0.6999, 0.2211, 0.6999, 0.2211, 0.6682, 0.0004286, 0.6863, 0.0001936, 0.7081, 0.221, 0.7081, 0.221, 0.6863, 0.0001936, 0.706, 4.887e-05, 0.7171, 0.2209, 0.7171, 0.2209, 0.706, 4.887e-05, 0.7264, 0.0, 0.7264, 0.2209, 0.7264, 0.2209, 0.7264, 0.0, 0.7468, 4.883e-05, 0.7357, 0.2209, 0.7357, 0.2209, 0.7468, 4.883e-05, 0.7664, 0.0001936, 0.7446, 0.221, 0.7446, 0.221, 0.7664, 0.0001936, 0.7845, 0.0004286, 0.7529, 0.2211, 0.7529, 0.2211, 0.7845, 0.0004286, 0.8004, 0.0007448, 0.7601, 0.2213, 0.04031, 0.9325, 0.0, 0.7123, 0.01586, 0.712, 0.04753, 0.9324, 0.04753, 0.9324, 0.01586, 0.712, 0.03396, 0.7119, 0.05578, 0.9324, 0.05578, 0.9324, 0.03396, 0.7119, 0.0536, 0.7118, 0.06472, 0.9323, 0.06472, 0.9323, 0.0536, 0.7118, 0.07402, 0.7117, 0.07402, 0.9323, 0.07402, 0.9323, 0.07402, 0.7117, 0.09444, 0.7118, 0.08332, 0.9323, 0.08332, 0.9323, 0.09444, 0.7118, 0.1141, 0.7119, 0.09226, 0.9324, 0.09226, 0.9324, 0.1141, 0.7119, 0.1322, 0.712, 0.1005, 0.9324, 0.1005, 0.9324, 0.1322, 0.712, 0.148, 0.7123, 0.1077, 0.9325, 0.6878, 0.7139, 0.6475, 0.4933, 0.6634, 0.493, 0.6951, 0.7138, 0.6951, 0.7138, 0.6634, 0.493, 0.6815, 0.4927, 0.7033, 0.7136, 0.2043, 0.5706, 0.2083, 0.5917, 0.2083, 0.6132, 0.2043, 0.6343, 0.1965, 0.6542, 0.1851, 0.6721, 0.1706, 0.6873, 0.1535, 0.6993, 0.1346, 0.7075, 0.1144, 0.7117, 0.09391, 0.7117, 0.07379, 0.7075, 0.05483, 0.6993, 0.03777, 0.6873, 0.02326, 0.6721, 0.01186, 0.6542, 0.004003, 0.6343, 0.0, 0.6132, 8.981e-09, 0.5917, 0.004003, 0.5706, 0.01186, 0.5507, 0.02326, 0.5328, 0.03777, 0.5176, 0.05483, 0.5056, 0.07379, 0.4974, 0.09391, 0.4932, 0.1144, 0.4932, 0.1346, 0.4974, 0.1535, 0.5056, 0.1706, 0.5176, 0.1851, 0.5328, 0.1965, 0.5507, 0.7033, 0.7136, 0.6815, 0.4927, 0.7011, 0.4926, 0.7123, 0.7136, 0.7123, 0.7136, 0.7011, 0.4926, 0.7216, 0.4925, 0.7216, 0.7135, 0.4356, 0.7663, 0.4356, 0.7761, 0.4338, 0.7857, 0.4302, 0.7948, 0.4251, 0.803, 0.4184, 0.8099, 0.4107, 0.8153, 0.402, 0.8191, 0.3929, 0.821, 0.3835, 0.821, 0.3744, 0.8191, 0.3657, 0.8153, 0.358, 0.8099, 0.3514, 0.8029, 0.3462, 0.7948, 0.3426, 0.7857, 0.3408, 0.7761, 0.3408, 0.7663, 0.3426, 0.7567, 0.3462, 0.7477, 0.3514, 0.7395, 0.358, 0.7326, 0.3657, 0.7271, 0.3744, 0.7234, 0.3835, 0.7215, 0.3929, 0.7215, 0.402, 0.7234, 0.4107, 0.7271, 0.4184, 0.7326, 0.4251, 0.7395, 0.4302, 0.7477, 0.4338, 0.7567])
me_cube_001.use_remesh_preserve_volume = False
me_cube_001.use_remesh_preserve_attributes = False
me_cube_001.use_mirror_vertex_groups = False
me_cube_001.update()

# ---- objects
ob_s_lampwall = bpy.data.objects.new('S_LampWall', me_cube_001)

# ---- transforms, parenting, visibility, modifiers, constraints
ob_s_lampwall.location = (0.0, 0.0, 0.0)
ob_s_lampwall.lock_location = (True, True, True)
ob_s_lampwall.lock_rotation = (True, True, True)
ob_s_lampwall.lock_scale = (True, True, True)
ob_s_lampwall.lineart.crease_threshold = 0.0
_m = ob_s_lampwall.modifiers.new('Triangulate', 'TRIANGULATE')
_m = ob_s_lampwall.modifiers.new('Auto Smooth', 'NODES')
_m.node_group = ng_auto_smooth
_gi = [s.identifier for s in ng_auto_smooth.interface.items_tree if s.item_type == 'SOCKET' and s.in_out == 'INPUT']
_m[_gi[1]] = 0.5236  # Angle

# ---- collection membership
col_collection_1.objects.link(ob_s_lampwall)

# ---- scene / render settings (as saved in the file)
scene.frame_start = 1; scene.frame_end = 250; scene.frame_set(1)
scene.render.engine = 'BLENDER_EEVEE_NEXT'
scene.render.resolution_percentage = 50
scene.render.dither_intensity = 0.0
scene.cycles.use_denoising = False
scene.cycles.samples = 10
scene.cycles.sampling_pattern = 'TABULATED_SOBOL'
scene.cycles.light_sampling_threshold = 0.0
scene.cycles.use_adaptive_sampling = False
scene.cycles.use_light_tree = False
scene.cycles.blur_glossy = 0.0
scene.cycles.pixel_filter_type = 'GAUSSIAN'
scene.cycles.sample_clamp_indirect = 0.0
scene.view_settings.view_transform = 'Standard'
bpy.context.view_layer.update()

# ---- added for rendering (the .blend has no active camera and no usable light): camera, sun
cam_auto = bpy.data.cameras.new('AutoCamera')
cam_auto.lens = 50.0
cam_auto.sensor_width = 36.0
cam_auto.clip_end = 1000.0
ob_auto_camera = bpy.data.objects.new('AutoCamera', cam_auto)
scene.collection.objects.link(ob_auto_camera)
ob_auto_camera.location = (1.02479, -1.2122, 1.28642)
ob_auto_camera.rotation_euler = (1.09748, -7.21219e-08, 0.694738)
scene.camera = ob_auto_camera
light_auto_sun = bpy.data.lights.new('AutoSun', 'SUN')
light_auto_sun.energy = 3.0
light_auto_sun.angle = 0.0523599
ob_auto_sun = bpy.data.objects.new('AutoSun', light_auto_sun)
scene.collection.objects.link(ob_auto_sun)
ob_auto_sun.rotation_euler = (0.872665, 0.174533, 0.523599)
bpy.context.view_layer.update()
